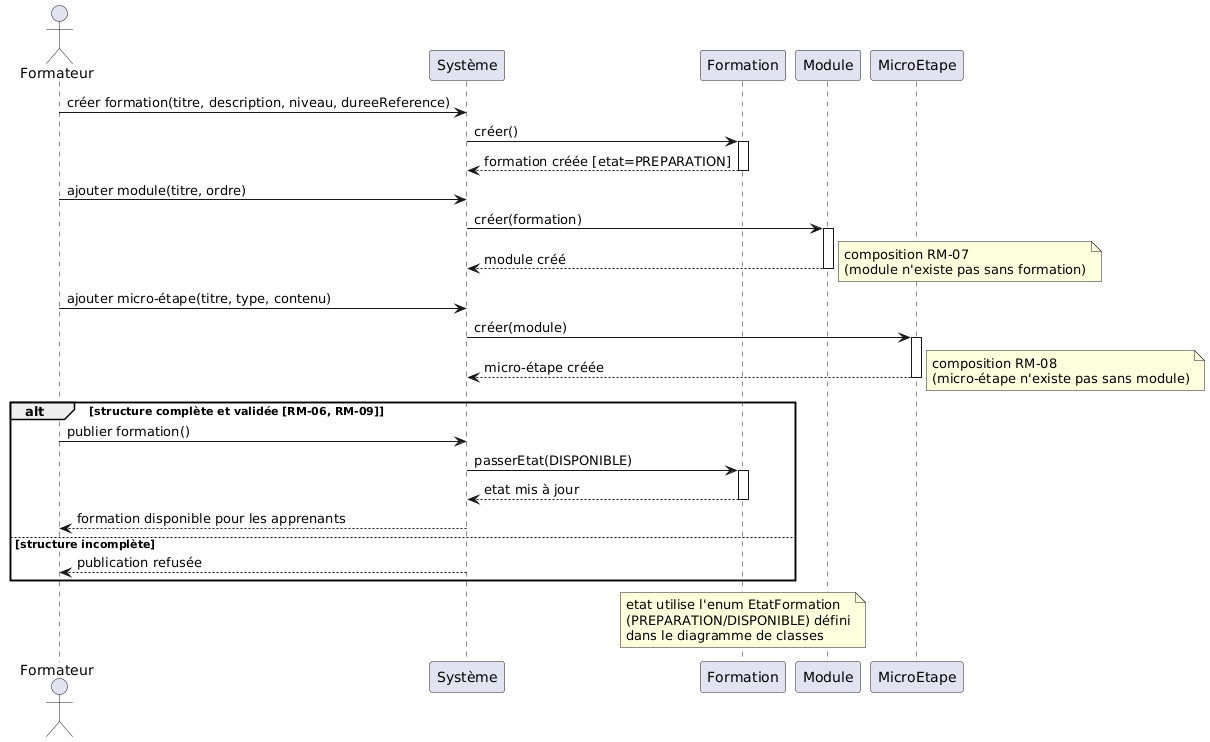

The diagram above was rendered by PlantUML. Its source (embedded in the PNG):
@startuml
actor Formateur
participant "Système" as Systeme
participant "Formation" as Form
participant "Module" as Mod
participant "MicroEtape" as ME

Formateur -> Systeme : créer formation(titre, description, niveau, dureeReference)
Systeme -> Form : créer()
activate Form
Form --> Systeme : formation créée [etat=PREPARATION]
deactivate Form

Formateur -> Systeme : ajouter module(titre, ordre)
Systeme -> Mod : créer(formation)
activate Mod
Mod --> Systeme : module créé
deactivate Mod
note right : composition RM-07\n(module n'existe pas sans formation)

Formateur -> Systeme : ajouter micro-étape(titre, type, contenu)
Systeme -> ME : créer(module)
activate ME
ME --> Systeme : micro-étape créée
deactivate ME
note right : composition RM-08\n(micro-étape n'existe pas sans module)

alt structure complète et validée [RM-06, RM-09]
    Formateur -> Systeme : publier formation()
    Systeme -> Form : passerEtat(DISPONIBLE)
    activate Form
    Form --> Systeme : etat mis à jour
    deactivate Form
    Systeme --> Formateur : formation disponible pour les apprenants
else structure incomplète
    Systeme --> Formateur : publication refusée
end

note over Form
  etat utilise l'enum EtatFormation
  (PREPARATION/DISPONIBLE) défini
  dans le diagramme de classes
end note
@enduml